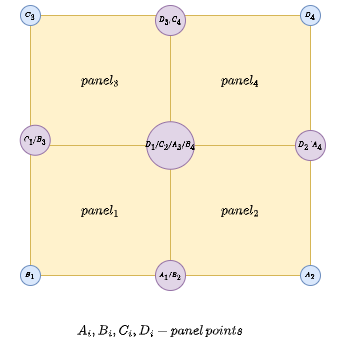

The diagram above was exported from draw.io. Its source (the exported page's mxGraphModel, read from the mxfile embedded in the PNG):
<mxGraphModel dx="683" dy="366" grid="1" gridSize="10" guides="1" tooltips="1" connect="1" arrows="1" fold="1" page="1" pageScale="1" pageWidth="850" pageHeight="1100" math="1" shadow="0">
  <root>
    <mxCell id="0" />
    <mxCell id="1" parent="0" />
    <mxCell id="0n58KNMFv20y-GEzo8qa-3" value="" style="rounded=0;whiteSpace=wrap;html=1;fillColor=#fff2cc;strokeColor=#d6b656;" parent="1" vertex="1">
      <mxGeometry x="320" y="440" width="140" height="130" as="geometry" />
    </mxCell>
    <mxCell id="0n58KNMFv20y-GEzo8qa-6" value="" style="rounded=0;whiteSpace=wrap;html=1;fillColor=#fff2cc;strokeColor=#d6b656;" parent="1" vertex="1">
      <mxGeometry x="320" y="310" width="140" height="130" as="geometry" />
    </mxCell>
    <mxCell id="0n58KNMFv20y-GEzo8qa-46" value="" style="ellipse;whiteSpace=wrap;html=1;fillColor=#e1d5e7;strokeColor=#9673a6;rotation=0;" parent="1" vertex="1">
      <mxGeometry x="445" y="425" width="30" height="30" as="geometry" />
    </mxCell>
    <mxCell id="0n58KNMFv20y-GEzo8qa-2" value="" style="rounded=0;whiteSpace=wrap;html=1;fillColor=#fff2cc;strokeColor=#d6b656;" parent="1" vertex="1">
      <mxGeometry x="180" y="440" width="140" height="130" as="geometry" />
    </mxCell>
    <mxCell id="0n58KNMFv20y-GEzo8qa-35" value="" style="ellipse;whiteSpace=wrap;html=1;fillColor=#e1d5e7;strokeColor=#9673a6;rotation=0;" parent="1" vertex="1">
      <mxGeometry x="305" y="555" width="30" height="30" as="geometry" />
    </mxCell>
    <mxCell id="0n58KNMFv20y-GEzo8qa-4" value="" style="rounded=0;whiteSpace=wrap;html=1;fillColor=#fff2cc;strokeColor=#d6b656;" parent="1" vertex="1">
      <mxGeometry x="180" y="310" width="140" height="130" as="geometry" />
    </mxCell>
    <mxCell id="0n58KNMFv20y-GEzo8qa-14" value="" style="ellipse;whiteSpace=wrap;html=1;fillColor=#dae8fc;strokeColor=#6c8ebf;" parent="1" vertex="1">
      <mxGeometry x="170" y="560" width="20" height="20" as="geometry" />
    </mxCell>
    <mxCell id="0n58KNMFv20y-GEzo8qa-15" value="" style="ellipse;whiteSpace=wrap;html=1;fillColor=#e1d5e7;strokeColor=#9673a6;rotation=0;" parent="1" vertex="1">
      <mxGeometry x="169.73" y="419.75" width="30" height="30" as="geometry" />
    </mxCell>
    <mxCell id="0n58KNMFv20y-GEzo8qa-17" value="" style="ellipse;whiteSpace=wrap;html=1;fillColor=#dae8fc;strokeColor=#6c8ebf;" parent="1" vertex="1">
      <mxGeometry x="450" y="560" width="20" height="20" as="geometry" />
    </mxCell>
    <mxCell id="0n58KNMFv20y-GEzo8qa-19" value="" style="ellipse;whiteSpace=wrap;html=1;fillColor=#dae8fc;strokeColor=#6c8ebf;" parent="1" vertex="1">
      <mxGeometry x="450" y="300" width="20" height="20" as="geometry" />
    </mxCell>
    <mxCell id="0n58KNMFv20y-GEzo8qa-20" value="" style="ellipse;whiteSpace=wrap;html=1;fillColor=#dae8fc;strokeColor=#6c8ebf;" parent="1" vertex="1">
      <mxGeometry x="170" y="300" width="20" height="20" as="geometry" />
    </mxCell>
    <mxCell id="0n58KNMFv20y-GEzo8qa-31" value="&lt;font style=&quot;font-size: 6px;&quot;&gt;$$A_1/B_2$$&lt;/font&gt;" style="text;html=1;strokeColor=none;fillColor=none;align=center;verticalAlign=middle;whiteSpace=wrap;rounded=0;fontSize=8;" parent="1" vertex="1">
      <mxGeometry x="290" y="555" width="60" height="30" as="geometry" />
    </mxCell>
    <mxCell id="0n58KNMFv20y-GEzo8qa-32" value="&lt;div style=&quot;font-size: 6px;&quot;&gt;$$B_1$$&lt;/div&gt;" style="text;html=1;strokeColor=none;fillColor=none;align=center;verticalAlign=middle;whiteSpace=wrap;rounded=0;fontSize=6;" parent="1" vertex="1">
      <mxGeometry x="150" y="555" width="60" height="30" as="geometry" />
    </mxCell>
    <mxCell id="0n58KNMFv20y-GEzo8qa-33" value="&lt;div style=&quot;font-size: 6px;&quot;&gt;&lt;font style=&quot;font-size: 6px;&quot;&gt;$$C_1/B_3$$&lt;/font&gt;&lt;/div&gt;" style="text;html=1;strokeColor=none;fillColor=none;align=center;verticalAlign=middle;whiteSpace=wrap;rounded=0;fontSize=8;" parent="1" vertex="1">
      <mxGeometry x="154.73000000000002" y="419.75" width="60" height="30" as="geometry" />
    </mxCell>
    <mxCell id="0n58KNMFv20y-GEzo8qa-37" value="" style="ellipse;whiteSpace=wrap;html=1;fillColor=#e1d5e7;strokeColor=#9673a6;rotation=0;" parent="1" vertex="1">
      <mxGeometry x="296.25" y="416.25" width="47.5" height="47.5" as="geometry" />
    </mxCell>
    <mxCell id="0n58KNMFv20y-GEzo8qa-38" value="" style="ellipse;whiteSpace=wrap;html=1;fillColor=#e1d5e7;strokeColor=#9673a6;rotation=0;" parent="1" vertex="1">
      <mxGeometry x="305" y="300" width="30" height="30" as="geometry" />
    </mxCell>
    <mxCell id="0n58KNMFv20y-GEzo8qa-39" value="&lt;div style=&quot;font-size: 5px;&quot;&gt;$$D_1/C_2/A_3/B_4$$&lt;/div&gt;" style="text;html=1;strokeColor=none;fillColor=none;align=center;verticalAlign=middle;whiteSpace=wrap;rounded=0;fontSize=5;" parent="1" vertex="1">
      <mxGeometry x="295" y="427.5" width="50" height="25" as="geometry" />
    </mxCell>
    <mxCell id="0n58KNMFv20y-GEzo8qa-41" value="&lt;div style=&quot;font-size: 6px;&quot;&gt;$$A_2$$&lt;/div&gt;" style="text;html=1;strokeColor=none;fillColor=none;align=center;verticalAlign=middle;whiteSpace=wrap;rounded=0;fontSize=6;" parent="1" vertex="1">
      <mxGeometry x="430" y="555" width="60" height="30" as="geometry" />
    </mxCell>
    <mxCell id="0n58KNMFv20y-GEzo8qa-42" value="&lt;div style=&quot;font-size: 6px;&quot;&gt;$$D_2/A_4$$&lt;/div&gt;" style="text;html=1;strokeColor=none;fillColor=none;align=center;verticalAlign=middle;whiteSpace=wrap;rounded=0;fontSize=6;" parent="1" vertex="1">
      <mxGeometry x="430" y="425" width="60" height="30" as="geometry" />
    </mxCell>
    <mxCell id="0n58KNMFv20y-GEzo8qa-43" value="&lt;div style=&quot;font-size: 6px;&quot;&gt;$$C_3$$&lt;/div&gt;" style="text;html=1;strokeColor=none;fillColor=none;align=center;verticalAlign=middle;whiteSpace=wrap;rounded=0;fontSize=6;" parent="1" vertex="1">
      <mxGeometry x="150" y="295" width="60" height="30" as="geometry" />
    </mxCell>
    <mxCell id="0n58KNMFv20y-GEzo8qa-44" value="&lt;div style=&quot;font-size: 6px;&quot;&gt;$$D_3/C_4$$&lt;/div&gt;" style="text;html=1;strokeColor=none;fillColor=none;align=center;verticalAlign=middle;whiteSpace=wrap;rounded=0;fontSize=6;" parent="1" vertex="1">
      <mxGeometry x="290" y="300" width="60" height="30" as="geometry" />
    </mxCell>
    <mxCell id="0n58KNMFv20y-GEzo8qa-45" value="&lt;div style=&quot;font-size: 6px;&quot;&gt;$$D_4$$&lt;/div&gt;" style="text;html=1;strokeColor=none;fillColor=none;align=center;verticalAlign=middle;whiteSpace=wrap;rounded=0;fontSize=6;" parent="1" vertex="1">
      <mxGeometry x="430" y="295" width="60" height="30" as="geometry" />
    </mxCell>
    <mxCell id="0n58KNMFv20y-GEzo8qa-47" value="$$panel_1$$" style="text;html=1;strokeColor=none;fillColor=none;align=center;verticalAlign=middle;whiteSpace=wrap;rounded=0;" parent="1" vertex="1">
      <mxGeometry x="220" y="490" width="60" height="30" as="geometry" />
    </mxCell>
    <mxCell id="0n58KNMFv20y-GEzo8qa-48" value="$$panel_2$$" style="text;html=1;strokeColor=none;fillColor=none;align=center;verticalAlign=middle;whiteSpace=wrap;rounded=0;" parent="1" vertex="1">
      <mxGeometry x="360" y="490" width="60" height="30" as="geometry" />
    </mxCell>
    <mxCell id="0n58KNMFv20y-GEzo8qa-49" value="$$panel_3$$" style="text;html=1;strokeColor=none;fillColor=none;align=center;verticalAlign=middle;whiteSpace=wrap;rounded=0;" parent="1" vertex="1">
      <mxGeometry x="220" y="360" width="60" height="30" as="geometry" />
    </mxCell>
    <mxCell id="0n58KNMFv20y-GEzo8qa-50" value="$$panel_4$$" style="text;html=1;strokeColor=none;fillColor=none;align=center;verticalAlign=middle;whiteSpace=wrap;rounded=0;" parent="1" vertex="1">
      <mxGeometry x="360" y="360" width="60" height="30" as="geometry" />
    </mxCell>
    <mxCell id="0n58KNMFv20y-GEzo8qa-51" value="$$A_i, B_i, C_i, D_i - panel \, points$$" style="text;html=1;strokeColor=none;fillColor=none;align=center;verticalAlign=middle;whiteSpace=wrap;rounded=0;" parent="1" vertex="1">
      <mxGeometry x="160" y="610" width="300" height="30" as="geometry" />
    </mxCell>
  </root>
</mxGraphModel>